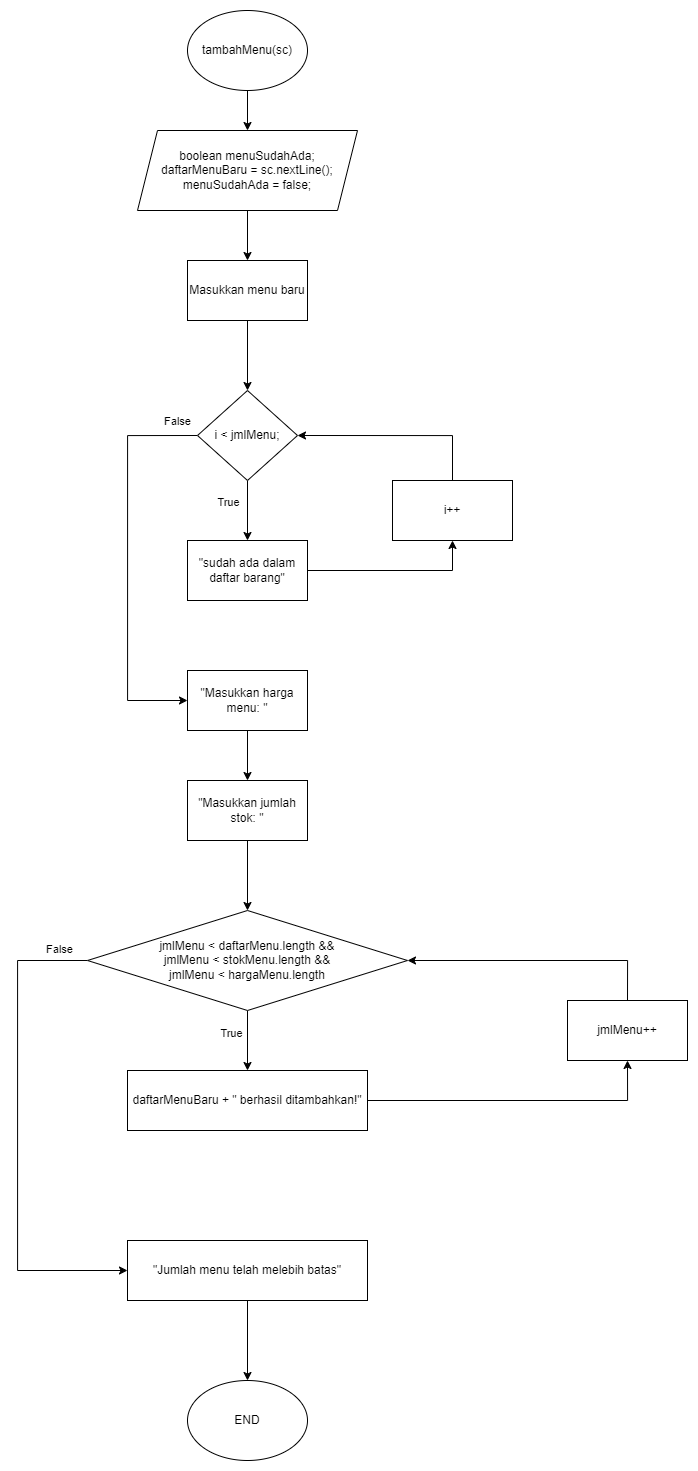

The diagram above was exported from draw.io. Its source (the exported page's mxGraphModel, read from the mxfile embedded in the PNG):
<mxGraphModel dx="1519" dy="732" grid="1" gridSize="10" guides="1" tooltips="1" connect="1" arrows="1" fold="1" page="1" pageScale="1" pageWidth="850" pageHeight="1100" math="0" shadow="0">
  <root>
    <mxCell id="0" />
    <mxCell id="1" parent="0" />
    <mxCell id="WqjKdvzUqEI1UpqrzxV2-4" style="edgeStyle=orthogonalEdgeStyle;rounded=0;orthogonalLoop=1;jettySize=auto;html=1;" edge="1" parent="1" source="WqjKdvzUqEI1UpqrzxV2-1" target="WqjKdvzUqEI1UpqrzxV2-2">
      <mxGeometry relative="1" as="geometry" />
    </mxCell>
    <mxCell id="WqjKdvzUqEI1UpqrzxV2-1" value="tambahMenu(sc)" style="ellipse;whiteSpace=wrap;html=1;" vertex="1" parent="1">
      <mxGeometry x="160" y="90" width="120" height="80" as="geometry" />
    </mxCell>
    <mxCell id="WqjKdvzUqEI1UpqrzxV2-6" style="edgeStyle=orthogonalEdgeStyle;rounded=0;orthogonalLoop=1;jettySize=auto;html=1;entryX=0.5;entryY=0;entryDx=0;entryDy=0;" edge="1" parent="1" source="WqjKdvzUqEI1UpqrzxV2-2" target="WqjKdvzUqEI1UpqrzxV2-5">
      <mxGeometry relative="1" as="geometry" />
    </mxCell>
    <mxCell id="WqjKdvzUqEI1UpqrzxV2-2" value="boolean menuSudahAda;&lt;br&gt;daftarMenuBaru = sc.nextLine();&lt;br&gt;menuSudahAda = false;" style="shape=parallelogram;perimeter=parallelogramPerimeter;whiteSpace=wrap;html=1;fixedSize=1;" vertex="1" parent="1">
      <mxGeometry x="110" y="210" width="220" height="80" as="geometry" />
    </mxCell>
    <mxCell id="WqjKdvzUqEI1UpqrzxV2-10" style="edgeStyle=orthogonalEdgeStyle;rounded=0;orthogonalLoop=1;jettySize=auto;html=1;entryX=0.5;entryY=0;entryDx=0;entryDy=0;" edge="1" parent="1" source="WqjKdvzUqEI1UpqrzxV2-3" target="WqjKdvzUqEI1UpqrzxV2-8">
      <mxGeometry relative="1" as="geometry" />
    </mxCell>
    <mxCell id="WqjKdvzUqEI1UpqrzxV2-13" value="True" style="edgeLabel;html=1;align=center;verticalAlign=middle;resizable=0;points=[];" vertex="1" connectable="0" parent="WqjKdvzUqEI1UpqrzxV2-10">
      <mxGeometry x="-0.451" y="-3" relative="1" as="geometry">
        <mxPoint x="-17" y="4" as="offset" />
      </mxGeometry>
    </mxCell>
    <mxCell id="WqjKdvzUqEI1UpqrzxV2-16" style="edgeStyle=orthogonalEdgeStyle;rounded=0;orthogonalLoop=1;jettySize=auto;html=1;entryX=0;entryY=0.5;entryDx=0;entryDy=0;exitX=0;exitY=0.5;exitDx=0;exitDy=0;" edge="1" parent="1" source="WqjKdvzUqEI1UpqrzxV2-3" target="WqjKdvzUqEI1UpqrzxV2-14">
      <mxGeometry relative="1" as="geometry">
        <Array as="points">
          <mxPoint x="100" y="515" />
          <mxPoint x="100" y="780" />
        </Array>
      </mxGeometry>
    </mxCell>
    <mxCell id="WqjKdvzUqEI1UpqrzxV2-26" value="False" style="edgeLabel;html=1;align=center;verticalAlign=middle;resizable=0;points=[];" vertex="1" connectable="0" parent="WqjKdvzUqEI1UpqrzxV2-16">
      <mxGeometry x="-0.8903" y="2" relative="1" as="geometry">
        <mxPoint x="1" y="-17" as="offset" />
      </mxGeometry>
    </mxCell>
    <mxCell id="WqjKdvzUqEI1UpqrzxV2-3" value="i &amp;lt; jmlMenu;" style="rhombus;whiteSpace=wrap;html=1;" vertex="1" parent="1">
      <mxGeometry x="170" y="470" width="100" height="90" as="geometry" />
    </mxCell>
    <mxCell id="WqjKdvzUqEI1UpqrzxV2-7" style="edgeStyle=orthogonalEdgeStyle;rounded=0;orthogonalLoop=1;jettySize=auto;html=1;entryX=0.5;entryY=0;entryDx=0;entryDy=0;" edge="1" parent="1" source="WqjKdvzUqEI1UpqrzxV2-5" target="WqjKdvzUqEI1UpqrzxV2-3">
      <mxGeometry relative="1" as="geometry" />
    </mxCell>
    <mxCell id="WqjKdvzUqEI1UpqrzxV2-5" value="Masukkan menu baru" style="rounded=0;whiteSpace=wrap;html=1;" vertex="1" parent="1">
      <mxGeometry x="160" y="340" width="120" height="60" as="geometry" />
    </mxCell>
    <mxCell id="WqjKdvzUqEI1UpqrzxV2-11" style="edgeStyle=orthogonalEdgeStyle;rounded=0;orthogonalLoop=1;jettySize=auto;html=1;entryX=0.5;entryY=1;entryDx=0;entryDy=0;" edge="1" parent="1" source="WqjKdvzUqEI1UpqrzxV2-8" target="WqjKdvzUqEI1UpqrzxV2-9">
      <mxGeometry relative="1" as="geometry" />
    </mxCell>
    <mxCell id="WqjKdvzUqEI1UpqrzxV2-8" value="&quot;sudah ada dalam daftar barang&quot;" style="rounded=0;whiteSpace=wrap;html=1;" vertex="1" parent="1">
      <mxGeometry x="160" y="620" width="120" height="60" as="geometry" />
    </mxCell>
    <mxCell id="WqjKdvzUqEI1UpqrzxV2-12" style="edgeStyle=orthogonalEdgeStyle;rounded=0;orthogonalLoop=1;jettySize=auto;html=1;entryX=1;entryY=0.5;entryDx=0;entryDy=0;exitX=0.5;exitY=0;exitDx=0;exitDy=0;" edge="1" parent="1" source="WqjKdvzUqEI1UpqrzxV2-9" target="WqjKdvzUqEI1UpqrzxV2-3">
      <mxGeometry relative="1" as="geometry" />
    </mxCell>
    <mxCell id="WqjKdvzUqEI1UpqrzxV2-9" value="i++" style="rounded=0;whiteSpace=wrap;html=1;" vertex="1" parent="1">
      <mxGeometry x="365" y="560" width="120" height="60" as="geometry" />
    </mxCell>
    <mxCell id="WqjKdvzUqEI1UpqrzxV2-18" style="edgeStyle=orthogonalEdgeStyle;rounded=0;orthogonalLoop=1;jettySize=auto;html=1;entryX=0.5;entryY=0;entryDx=0;entryDy=0;" edge="1" parent="1" source="WqjKdvzUqEI1UpqrzxV2-14" target="WqjKdvzUqEI1UpqrzxV2-17">
      <mxGeometry relative="1" as="geometry" />
    </mxCell>
    <mxCell id="WqjKdvzUqEI1UpqrzxV2-14" value="&quot;Masukkan harga menu: &quot;" style="rounded=0;whiteSpace=wrap;html=1;" vertex="1" parent="1">
      <mxGeometry x="160" y="750" width="120" height="60" as="geometry" />
    </mxCell>
    <mxCell id="WqjKdvzUqEI1UpqrzxV2-20" style="edgeStyle=orthogonalEdgeStyle;rounded=0;orthogonalLoop=1;jettySize=auto;html=1;entryX=0.5;entryY=0;entryDx=0;entryDy=0;" edge="1" parent="1" source="WqjKdvzUqEI1UpqrzxV2-17" target="WqjKdvzUqEI1UpqrzxV2-19">
      <mxGeometry relative="1" as="geometry" />
    </mxCell>
    <mxCell id="WqjKdvzUqEI1UpqrzxV2-17" value="&quot;Masukkan jumlah stok: &quot;" style="rounded=0;whiteSpace=wrap;html=1;" vertex="1" parent="1">
      <mxGeometry x="160" y="860" width="120" height="60" as="geometry" />
    </mxCell>
    <mxCell id="WqjKdvzUqEI1UpqrzxV2-23" style="edgeStyle=orthogonalEdgeStyle;rounded=0;orthogonalLoop=1;jettySize=auto;html=1;entryX=0.5;entryY=0;entryDx=0;entryDy=0;" edge="1" parent="1" source="WqjKdvzUqEI1UpqrzxV2-19" target="WqjKdvzUqEI1UpqrzxV2-21">
      <mxGeometry relative="1" as="geometry" />
    </mxCell>
    <mxCell id="WqjKdvzUqEI1UpqrzxV2-30" style="edgeStyle=orthogonalEdgeStyle;rounded=0;orthogonalLoop=1;jettySize=auto;html=1;entryX=0;entryY=0.5;entryDx=0;entryDy=0;exitX=0;exitY=0.5;exitDx=0;exitDy=0;" edge="1" parent="1" source="WqjKdvzUqEI1UpqrzxV2-19" target="WqjKdvzUqEI1UpqrzxV2-29">
      <mxGeometry relative="1" as="geometry">
        <Array as="points">
          <mxPoint x="-10" y="1040" />
          <mxPoint x="-10" y="1350" />
        </Array>
      </mxGeometry>
    </mxCell>
    <mxCell id="WqjKdvzUqEI1UpqrzxV2-19" value="jmlMenu &amp;lt; daftarMenu.length &amp;amp;&amp;amp;&lt;br&gt;jmlMenu &amp;lt; stokMenu.length &amp;amp;&amp;amp;&lt;br&gt;jmlMenu &amp;lt; hargaMenu.length" style="rhombus;whiteSpace=wrap;html=1;" vertex="1" parent="1">
      <mxGeometry x="60" y="990" width="320" height="100" as="geometry" />
    </mxCell>
    <mxCell id="WqjKdvzUqEI1UpqrzxV2-24" style="edgeStyle=orthogonalEdgeStyle;rounded=0;orthogonalLoop=1;jettySize=auto;html=1;entryX=0.5;entryY=1;entryDx=0;entryDy=0;" edge="1" parent="1" source="WqjKdvzUqEI1UpqrzxV2-21" target="WqjKdvzUqEI1UpqrzxV2-22">
      <mxGeometry relative="1" as="geometry" />
    </mxCell>
    <mxCell id="WqjKdvzUqEI1UpqrzxV2-21" value="daftarMenuBaru + &quot; berhasil ditambahkan!&quot;" style="rounded=0;whiteSpace=wrap;html=1;" vertex="1" parent="1">
      <mxGeometry x="100" y="1150" width="240" height="60" as="geometry" />
    </mxCell>
    <mxCell id="WqjKdvzUqEI1UpqrzxV2-25" style="edgeStyle=orthogonalEdgeStyle;rounded=0;orthogonalLoop=1;jettySize=auto;html=1;entryX=1;entryY=0.5;entryDx=0;entryDy=0;exitX=0.5;exitY=0;exitDx=0;exitDy=0;" edge="1" parent="1" source="WqjKdvzUqEI1UpqrzxV2-22" target="WqjKdvzUqEI1UpqrzxV2-19">
      <mxGeometry relative="1" as="geometry" />
    </mxCell>
    <mxCell id="WqjKdvzUqEI1UpqrzxV2-22" value="jmlMenu++" style="rounded=0;whiteSpace=wrap;html=1;" vertex="1" parent="1">
      <mxGeometry x="540" y="1080" width="120" height="60" as="geometry" />
    </mxCell>
    <mxCell id="WqjKdvzUqEI1UpqrzxV2-27" value="True" style="edgeLabel;html=1;align=center;verticalAlign=middle;resizable=0;points=[];" vertex="1" connectable="0" parent="1">
      <mxGeometry x="209.9999999999999" y="590.4705882352941" as="geometry">
        <mxPoint x="-7" y="522" as="offset" />
      </mxGeometry>
    </mxCell>
    <mxCell id="WqjKdvzUqEI1UpqrzxV2-28" value="False" style="edgeLabel;html=1;align=center;verticalAlign=middle;resizable=0;points=[];" vertex="1" connectable="0" parent="1">
      <mxGeometry x="139.9952175604755" y="559.9977946409879" as="geometry">
        <mxPoint x="-109" y="468" as="offset" />
      </mxGeometry>
    </mxCell>
    <mxCell id="WqjKdvzUqEI1UpqrzxV2-32" style="edgeStyle=orthogonalEdgeStyle;rounded=0;orthogonalLoop=1;jettySize=auto;html=1;entryX=0.5;entryY=0;entryDx=0;entryDy=0;" edge="1" parent="1" source="WqjKdvzUqEI1UpqrzxV2-29" target="WqjKdvzUqEI1UpqrzxV2-31">
      <mxGeometry relative="1" as="geometry" />
    </mxCell>
    <mxCell id="WqjKdvzUqEI1UpqrzxV2-29" value="&quot;Jumlah menu telah melebih batas&quot;" style="rounded=0;whiteSpace=wrap;html=1;" vertex="1" parent="1">
      <mxGeometry x="100" y="1320" width="240" height="60" as="geometry" />
    </mxCell>
    <mxCell id="WqjKdvzUqEI1UpqrzxV2-31" value="END" style="ellipse;whiteSpace=wrap;html=1;" vertex="1" parent="1">
      <mxGeometry x="160" y="1460" width="120" height="80" as="geometry" />
    </mxCell>
  </root>
</mxGraphModel>